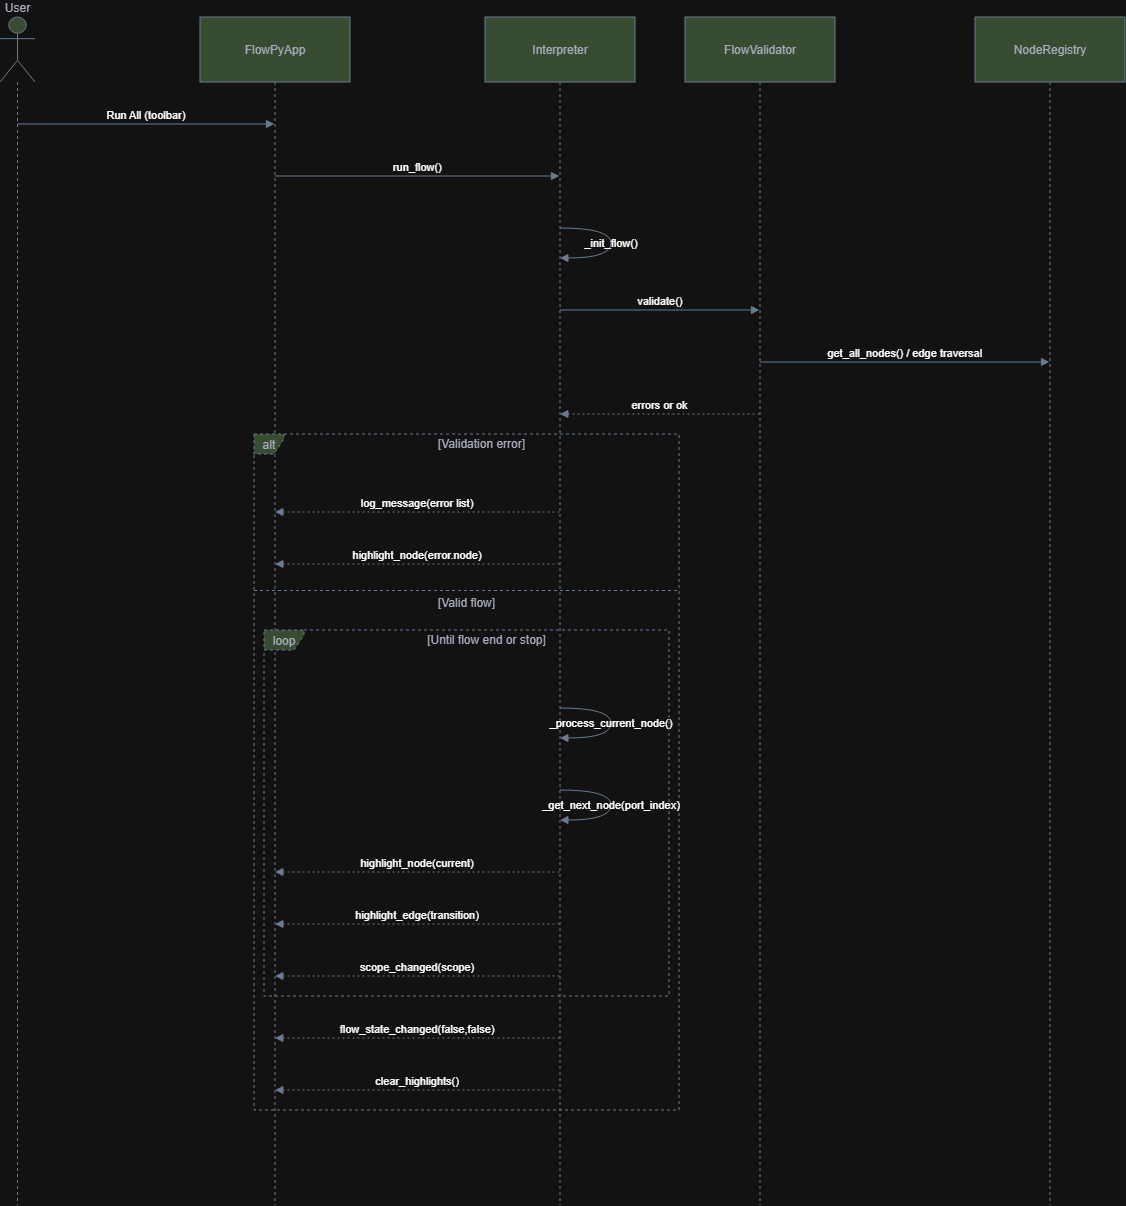

The diagram above was exported from draw.io. Its source (the exported page's mxGraphModel, read from the mxfile embedded in the PNG):
<mxGraphModel dx="926" dy="479" grid="1" gridSize="10" guides="1" tooltips="1" connect="1" arrows="1" fold="1" page="1" pageScale="1" pageWidth="4000" pageHeight="5000" math="0" shadow="0">
  <root>
    <mxCell id="0" />
    <mxCell id="1" parent="0" />
    <mxCell id="UgLwXcspG7o5bf6GQEHf-1" parent="1" style="shape=umlLifeline;perimeter=lifelinePerimeter;whiteSpace=wrap;container=1;dropTarget=0;collapsible=0;recursiveResize=0;outlineConnect=0;portConstraint=eastwest;newEdgeStyle={&quot;edgeStyle&quot;:&quot;elbowEdgeStyle&quot;,&quot;elbow&quot;:&quot;vertical&quot;,&quot;curved&quot;:0,&quot;rounded&quot;:0};participant=umlActor;verticalAlign=bottom;labelPosition=center;verticalLabelPosition=top;align=center;size=65;fillColor=#B2C9AB;strokeColor=#788AA3;fontColor=#46495D;labelBackgroundColor=none;" value="User" vertex="1">
      <mxGeometry height="1188" width="35" x="20" y="20" as="geometry" />
    </mxCell>
    <mxCell id="UgLwXcspG7o5bf6GQEHf-2" parent="1" style="shape=umlLifeline;perimeter=lifelinePerimeter;whiteSpace=wrap;container=1;dropTarget=0;collapsible=0;recursiveResize=0;outlineConnect=0;portConstraint=eastwest;newEdgeStyle={&quot;edgeStyle&quot;:&quot;elbowEdgeStyle&quot;,&quot;elbow&quot;:&quot;vertical&quot;,&quot;curved&quot;:0,&quot;rounded&quot;:0};size=65;fillColor=#B2C9AB;strokeColor=#788AA3;fontColor=#46495D;labelBackgroundColor=none;" value="FlowPyApp" vertex="1">
      <mxGeometry height="1188" width="150" x="220" y="20" as="geometry" />
    </mxCell>
    <mxCell id="UgLwXcspG7o5bf6GQEHf-3" parent="1" style="shape=umlLifeline;perimeter=lifelinePerimeter;whiteSpace=wrap;container=1;dropTarget=0;collapsible=0;recursiveResize=0;outlineConnect=0;portConstraint=eastwest;newEdgeStyle={&quot;edgeStyle&quot;:&quot;elbowEdgeStyle&quot;,&quot;elbow&quot;:&quot;vertical&quot;,&quot;curved&quot;:0,&quot;rounded&quot;:0};size=65;fillColor=#B2C9AB;strokeColor=#788AA3;fontColor=#46495D;labelBackgroundColor=none;" value="Interpreter" vertex="1">
      <mxGeometry height="1188" width="150" x="505" y="20" as="geometry" />
    </mxCell>
    <mxCell id="UgLwXcspG7o5bf6GQEHf-4" parent="1" style="shape=umlLifeline;perimeter=lifelinePerimeter;whiteSpace=wrap;container=1;dropTarget=0;collapsible=0;recursiveResize=0;outlineConnect=0;portConstraint=eastwest;newEdgeStyle={&quot;edgeStyle&quot;:&quot;elbowEdgeStyle&quot;,&quot;elbow&quot;:&quot;vertical&quot;,&quot;curved&quot;:0,&quot;rounded&quot;:0};size=65;fillColor=#B2C9AB;strokeColor=#788AA3;fontColor=#46495D;labelBackgroundColor=none;" value="FlowValidator" vertex="1">
      <mxGeometry height="1188" width="150" x="705" y="20" as="geometry" />
    </mxCell>
    <mxCell id="UgLwXcspG7o5bf6GQEHf-5" parent="1" style="shape=umlLifeline;perimeter=lifelinePerimeter;whiteSpace=wrap;container=1;dropTarget=0;collapsible=0;recursiveResize=0;outlineConnect=0;portConstraint=eastwest;newEdgeStyle={&quot;edgeStyle&quot;:&quot;elbowEdgeStyle&quot;,&quot;elbow&quot;:&quot;vertical&quot;,&quot;curved&quot;:0,&quot;rounded&quot;:0};size=65;fillColor=#B2C9AB;strokeColor=#788AA3;fontColor=#46495D;labelBackgroundColor=none;" value="NodeRegistry" vertex="1">
      <mxGeometry height="1188" width="150" x="995" y="20" as="geometry" />
    </mxCell>
    <mxCell id="UgLwXcspG7o5bf6GQEHf-6" parent="1" style="shape=umlFrame;dashed=1;pointerEvents=0;dropTarget=0;strokeColor=#788AA3;height=20;width=40;fillColor=#B2C9AB;fontColor=#46495D;labelBackgroundColor=none;" value="loop" vertex="1">
      <mxGeometry height="366" width="405" x="284" y="633" as="geometry" />
    </mxCell>
    <mxCell id="UgLwXcspG7o5bf6GQEHf-7" parent="UgLwXcspG7o5bf6GQEHf-6" style="text;strokeColor=none;fillColor=none;align=center;verticalAlign=middle;whiteSpace=wrap;labelBackgroundColor=none;fontColor=#46495D;" value="[Until flow end or stop]" vertex="1">
      <mxGeometry height="20" width="365" x="40" as="geometry" />
    </mxCell>
    <mxCell id="UgLwXcspG7o5bf6GQEHf-8" parent="1" style="shape=umlFrame;dashed=1;pointerEvents=0;dropTarget=0;strokeColor=#788AA3;height=20;width=30;fillColor=#B2C9AB;fontColor=#46495D;labelBackgroundColor=none;" value="alt" vertex="1">
      <mxGeometry height="676" width="425" x="274" y="437" as="geometry" />
    </mxCell>
    <mxCell id="UgLwXcspG7o5bf6GQEHf-9" parent="UgLwXcspG7o5bf6GQEHf-8" style="text;strokeColor=none;fillColor=none;align=center;verticalAlign=middle;whiteSpace=wrap;labelBackgroundColor=none;fontColor=#46495D;" value="[Validation error]" vertex="1">
      <mxGeometry height="20" width="395" x="30" as="geometry" />
    </mxCell>
    <mxCell id="UgLwXcspG7o5bf6GQEHf-10" parent="UgLwXcspG7o5bf6GQEHf-8" style="shape=line;dashed=1;whiteSpace=wrap;verticalAlign=top;labelPosition=center;verticalLabelPosition=middle;align=center;strokeColor=#788AA3;labelBackgroundColor=none;fillColor=#B2C9AB;fontColor=#46495D;" value="[Valid flow]" vertex="1">
      <mxGeometry height="3" width="425" y="155" as="geometry" />
    </mxCell>
    <mxCell id="UgLwXcspG7o5bf6GQEHf-11" edge="1" parent="1" source="UgLwXcspG7o5bf6GQEHf-1" style="verticalAlign=bottom;edgeStyle=elbowEdgeStyle;elbow=vertical;curved=0;rounded=0;endArrow=block;labelBackgroundColor=none;strokeColor=#788AA3;fontColor=default;" target="UgLwXcspG7o5bf6GQEHf-2" value="Run All (toolbar)">
      <mxGeometry relative="1" as="geometry">
        <Array as="points">
          <mxPoint x="204" y="127" />
        </Array>
      </mxGeometry>
    </mxCell>
    <mxCell id="UgLwXcspG7o5bf6GQEHf-12" edge="1" parent="1" source="UgLwXcspG7o5bf6GQEHf-2" style="verticalAlign=bottom;edgeStyle=elbowEdgeStyle;elbow=vertical;curved=0;rounded=0;endArrow=block;labelBackgroundColor=none;strokeColor=#788AA3;fontColor=default;" target="UgLwXcspG7o5bf6GQEHf-3" value="run_flow()">
      <mxGeometry relative="1" as="geometry">
        <Array as="points">
          <mxPoint x="446" y="179" />
        </Array>
      </mxGeometry>
    </mxCell>
    <mxCell id="UgLwXcspG7o5bf6GQEHf-13" edge="1" parent="1" source="UgLwXcspG7o5bf6GQEHf-3" style="curved=1;endArrow=block;rounded=0;labelBackgroundColor=none;strokeColor=#788AA3;fontColor=default;" target="UgLwXcspG7o5bf6GQEHf-3" value="_init_flow()">
      <mxGeometry relative="1" as="geometry">
        <Array as="points">
          <mxPoint x="631" y="231" />
          <mxPoint x="631" y="261" />
        </Array>
      </mxGeometry>
    </mxCell>
    <mxCell id="UgLwXcspG7o5bf6GQEHf-14" edge="1" parent="1" source="UgLwXcspG7o5bf6GQEHf-3" style="verticalAlign=bottom;edgeStyle=elbowEdgeStyle;elbow=vertical;curved=0;rounded=0;endArrow=block;labelBackgroundColor=none;strokeColor=#788AA3;fontColor=default;" target="UgLwXcspG7o5bf6GQEHf-4" value="validate()">
      <mxGeometry relative="1" as="geometry">
        <Array as="points">
          <mxPoint x="689" y="313" />
        </Array>
      </mxGeometry>
    </mxCell>
    <mxCell id="UgLwXcspG7o5bf6GQEHf-15" edge="1" parent="1" source="UgLwXcspG7o5bf6GQEHf-4" style="verticalAlign=bottom;edgeStyle=elbowEdgeStyle;elbow=vertical;curved=0;rounded=0;endArrow=block;labelBackgroundColor=none;strokeColor=#788AA3;fontColor=default;" target="UgLwXcspG7o5bf6GQEHf-5" value="get_all_nodes() / edge traversal">
      <mxGeometry relative="1" as="geometry">
        <Array as="points">
          <mxPoint x="934" y="365" />
        </Array>
      </mxGeometry>
    </mxCell>
    <mxCell id="UgLwXcspG7o5bf6GQEHf-16" edge="1" parent="1" source="UgLwXcspG7o5bf6GQEHf-4" style="verticalAlign=bottom;edgeStyle=elbowEdgeStyle;elbow=vertical;curved=0;rounded=0;dashed=1;dashPattern=2 3;endArrow=block;labelBackgroundColor=none;strokeColor=#788AA3;fontColor=default;" target="UgLwXcspG7o5bf6GQEHf-3" value="errors or ok">
      <mxGeometry relative="1" as="geometry">
        <Array as="points">
          <mxPoint x="692" y="417" />
        </Array>
      </mxGeometry>
    </mxCell>
    <mxCell id="UgLwXcspG7o5bf6GQEHf-17" edge="1" parent="1" source="UgLwXcspG7o5bf6GQEHf-3" style="verticalAlign=bottom;edgeStyle=elbowEdgeStyle;elbow=vertical;curved=0;rounded=0;dashed=1;dashPattern=2 3;endArrow=block;labelBackgroundColor=none;strokeColor=#788AA3;fontColor=default;" target="UgLwXcspG7o5bf6GQEHf-2" value="log_message(error list)">
      <mxGeometry relative="1" as="geometry">
        <Array as="points">
          <mxPoint x="449" y="515" />
        </Array>
      </mxGeometry>
    </mxCell>
    <mxCell id="UgLwXcspG7o5bf6GQEHf-18" edge="1" parent="1" source="UgLwXcspG7o5bf6GQEHf-3" style="verticalAlign=bottom;edgeStyle=elbowEdgeStyle;elbow=vertical;curved=0;rounded=0;dashed=1;dashPattern=2 3;endArrow=block;labelBackgroundColor=none;strokeColor=#788AA3;fontColor=default;" target="UgLwXcspG7o5bf6GQEHf-2" value="highlight_node(error.node)">
      <mxGeometry relative="1" as="geometry">
        <Array as="points">
          <mxPoint x="449" y="567" />
        </Array>
      </mxGeometry>
    </mxCell>
    <mxCell id="UgLwXcspG7o5bf6GQEHf-19" edge="1" parent="1" source="UgLwXcspG7o5bf6GQEHf-3" style="curved=1;endArrow=block;rounded=0;labelBackgroundColor=none;strokeColor=#788AA3;fontColor=default;" target="UgLwXcspG7o5bf6GQEHf-3" value="_process_current_node()">
      <mxGeometry relative="1" as="geometry">
        <Array as="points">
          <mxPoint x="631" y="711" />
          <mxPoint x="631" y="741" />
        </Array>
      </mxGeometry>
    </mxCell>
    <mxCell id="UgLwXcspG7o5bf6GQEHf-20" edge="1" parent="1" source="UgLwXcspG7o5bf6GQEHf-3" style="curved=1;endArrow=block;rounded=0;labelBackgroundColor=none;strokeColor=#788AA3;fontColor=default;" target="UgLwXcspG7o5bf6GQEHf-3" value="_get_next_node(port_index)">
      <mxGeometry relative="1" as="geometry">
        <Array as="points">
          <mxPoint x="631" y="793" />
          <mxPoint x="631" y="823" />
        </Array>
      </mxGeometry>
    </mxCell>
    <mxCell id="UgLwXcspG7o5bf6GQEHf-21" edge="1" parent="1" source="UgLwXcspG7o5bf6GQEHf-3" style="verticalAlign=bottom;edgeStyle=elbowEdgeStyle;elbow=vertical;curved=0;rounded=0;dashed=1;dashPattern=2 3;endArrow=block;labelBackgroundColor=none;strokeColor=#788AA3;fontColor=default;" target="UgLwXcspG7o5bf6GQEHf-2" value="highlight_node(current)">
      <mxGeometry relative="1" as="geometry">
        <Array as="points">
          <mxPoint x="449" y="875" />
        </Array>
      </mxGeometry>
    </mxCell>
    <mxCell id="UgLwXcspG7o5bf6GQEHf-22" edge="1" parent="1" source="UgLwXcspG7o5bf6GQEHf-3" style="verticalAlign=bottom;edgeStyle=elbowEdgeStyle;elbow=vertical;curved=0;rounded=0;dashed=1;dashPattern=2 3;endArrow=block;labelBackgroundColor=none;strokeColor=#788AA3;fontColor=default;" target="UgLwXcspG7o5bf6GQEHf-2" value="highlight_edge(transition)">
      <mxGeometry relative="1" as="geometry">
        <Array as="points">
          <mxPoint x="449" y="927" />
        </Array>
      </mxGeometry>
    </mxCell>
    <mxCell id="UgLwXcspG7o5bf6GQEHf-23" edge="1" parent="1" source="UgLwXcspG7o5bf6GQEHf-3" style="verticalAlign=bottom;edgeStyle=elbowEdgeStyle;elbow=vertical;curved=0;rounded=0;dashed=1;dashPattern=2 3;endArrow=block;labelBackgroundColor=none;strokeColor=#788AA3;fontColor=default;" target="UgLwXcspG7o5bf6GQEHf-2" value="scope_changed(scope)">
      <mxGeometry relative="1" as="geometry">
        <Array as="points">
          <mxPoint x="449" y="979" />
        </Array>
      </mxGeometry>
    </mxCell>
    <mxCell id="UgLwXcspG7o5bf6GQEHf-24" edge="1" parent="1" source="UgLwXcspG7o5bf6GQEHf-3" style="verticalAlign=bottom;edgeStyle=elbowEdgeStyle;elbow=vertical;curved=0;rounded=0;dashed=1;dashPattern=2 3;endArrow=block;labelBackgroundColor=none;strokeColor=#788AA3;fontColor=default;" target="UgLwXcspG7o5bf6GQEHf-2" value="flow_state_changed(false,false)">
      <mxGeometry relative="1" as="geometry">
        <Array as="points">
          <mxPoint x="449" y="1041" />
        </Array>
      </mxGeometry>
    </mxCell>
    <mxCell id="UgLwXcspG7o5bf6GQEHf-25" edge="1" parent="1" source="UgLwXcspG7o5bf6GQEHf-3" style="verticalAlign=bottom;edgeStyle=elbowEdgeStyle;elbow=vertical;curved=0;rounded=0;dashed=1;dashPattern=2 3;endArrow=block;labelBackgroundColor=none;strokeColor=#788AA3;fontColor=default;" target="UgLwXcspG7o5bf6GQEHf-2" value="clear_highlights()">
      <mxGeometry relative="1" as="geometry">
        <Array as="points">
          <mxPoint x="449" y="1093" />
        </Array>
      </mxGeometry>
    </mxCell>
  </root>
</mxGraphModel>